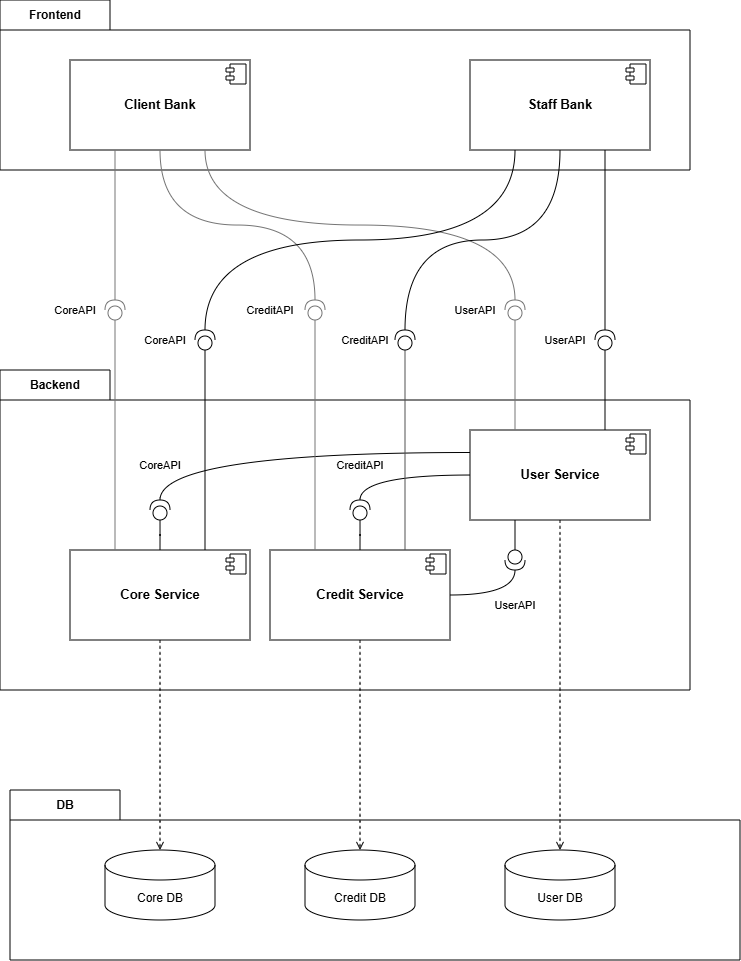

The diagram above was exported from draw.io. Its source (the exported page's mxGraphModel, read from the mxfile embedded in the PNG):
<mxGraphModel dx="1181" dy="654" grid="1" gridSize="10" guides="1" tooltips="1" connect="1" arrows="1" fold="1" page="1" pageScale="1" pageWidth="827" pageHeight="1169" math="0" shadow="0">
  <root>
    <mxCell id="0" />
    <mxCell id="1" parent="0" />
    <mxCell id="dCM_c-TZDFhvc-abCR5k-10" parent="1" style="shape=folder;fontStyle=1;tabWidth=110;tabHeight=30;tabPosition=left;html=1;boundedLbl=1;labelInHeader=1;container=1;collapsible=0;recursiveResize=0;whiteSpace=wrap;" value="Frontend" vertex="1">
      <mxGeometry height="170" width="690" x="780" y="140" as="geometry" />
    </mxCell>
    <mxCell id="qq8P_uzUNVv7Fco2kyEC-23" parent="dCM_c-TZDFhvc-abCR5k-10" style="align=center;overflow=fill;html=1;dropTarget=0;whiteSpace=wrap;fontSize=13;" value="&lt;p style=&quot;margin: 6px 0px 0px;&quot;&gt;&lt;b style=&quot;background-color: transparent; color: light-dark(rgb(0, 0, 0), rgb(255, 255, 255));&quot;&gt;&lt;br&gt;&lt;br&gt;Client Bank&lt;/b&gt;&lt;/p&gt;" vertex="1">
      <mxGeometry height="90" width="180" x="70" y="60" as="geometry" />
    </mxCell>
    <mxCell id="qq8P_uzUNVv7Fco2kyEC-24" parent="qq8P_uzUNVv7Fco2kyEC-23" style="shape=component;jettyWidth=8;jettyHeight=4;" value="" vertex="1">
      <mxGeometry height="20" relative="1" width="20" x="1" as="geometry">
        <mxPoint x="-24" y="4" as="offset" />
      </mxGeometry>
    </mxCell>
    <mxCell id="dCM_c-TZDFhvc-abCR5k-14" parent="dCM_c-TZDFhvc-abCR5k-10" style="align=center;overflow=fill;html=1;dropTarget=0;whiteSpace=wrap;fontSize=13;" value="&lt;p style=&quot;margin: 6px 0px 0px;&quot;&gt;&lt;b style=&quot;background-color: transparent; color: light-dark(rgb(0, 0, 0), rgb(255, 255, 255));&quot;&gt;&lt;br&gt;&lt;br&gt;Staff Bank&lt;/b&gt;&lt;/p&gt;" vertex="1">
      <mxGeometry height="90" width="180" x="470" y="60" as="geometry" />
    </mxCell>
    <mxCell id="dCM_c-TZDFhvc-abCR5k-15" parent="dCM_c-TZDFhvc-abCR5k-14" style="shape=component;jettyWidth=8;jettyHeight=4;" value="" vertex="1">
      <mxGeometry height="20" relative="1" width="20" x="1" as="geometry">
        <mxPoint x="-24" y="4" as="offset" />
      </mxGeometry>
    </mxCell>
    <mxCell id="qq8P_uzUNVv7Fco2kyEC-9" parent="1" style="shape=folder;fontStyle=1;tabWidth=110;tabHeight=30;tabPosition=left;html=1;boundedLbl=1;labelInHeader=1;container=1;collapsible=0;recursiveResize=0;whiteSpace=wrap;" value="Backend" vertex="1">
      <mxGeometry height="320" width="690" x="780" y="510" as="geometry" />
    </mxCell>
    <mxCell id="qq8P_uzUNVv7Fco2kyEC-21" parent="qq8P_uzUNVv7Fco2kyEC-9" style="align=center;overflow=fill;html=1;dropTarget=0;whiteSpace=wrap;fontSize=13;" value="&lt;p style=&quot;margin: 6px 0px 0px;&quot;&gt;&lt;b style=&quot;background-color: transparent; color: light-dark(rgb(0, 0, 0), rgb(255, 255, 255));&quot;&gt;&lt;br&gt;&lt;br&gt;Core Service&lt;/b&gt;&lt;/p&gt;" vertex="1">
      <mxGeometry height="90" width="180" x="70" y="180" as="geometry" />
    </mxCell>
    <mxCell id="qq8P_uzUNVv7Fco2kyEC-22" parent="qq8P_uzUNVv7Fco2kyEC-21" style="shape=component;jettyWidth=8;jettyHeight=4;" value="" vertex="1">
      <mxGeometry height="20" relative="1" width="20" x="1" as="geometry">
        <mxPoint x="-24" y="4" as="offset" />
      </mxGeometry>
    </mxCell>
    <mxCell id="qq8P_uzUNVv7Fco2kyEC-19" parent="qq8P_uzUNVv7Fco2kyEC-9" style="align=center;overflow=fill;html=1;dropTarget=0;whiteSpace=wrap;fontSize=13;" value="&lt;p style=&quot;margin: 6px 0px 0px;&quot;&gt;&lt;b style=&quot;background-color: transparent; color: light-dark(rgb(0, 0, 0), rgb(255, 255, 255));&quot;&gt;&lt;br&gt;&lt;br&gt;Credit Service&lt;/b&gt;&lt;/p&gt;" vertex="1">
      <mxGeometry height="90" width="180" x="270" y="180" as="geometry" />
    </mxCell>
    <mxCell id="qq8P_uzUNVv7Fco2kyEC-20" parent="qq8P_uzUNVv7Fco2kyEC-19" style="shape=component;jettyWidth=8;jettyHeight=4;" value="" vertex="1">
      <mxGeometry height="20" relative="1" width="20" x="1" as="geometry">
        <mxPoint x="-24" y="4" as="offset" />
      </mxGeometry>
    </mxCell>
    <mxCell id="qq8P_uzUNVv7Fco2kyEC-17" parent="qq8P_uzUNVv7Fco2kyEC-9" style="align=center;overflow=fill;html=1;dropTarget=0;whiteSpace=wrap;fontSize=13;" value="&lt;p style=&quot;margin: 6px 0px 0px;&quot;&gt;&lt;b style=&quot;background-color: transparent; color: light-dark(rgb(0, 0, 0), rgb(255, 255, 255));&quot;&gt;&lt;br&gt;&lt;br&gt;User Service&lt;/b&gt;&lt;/p&gt;" vertex="1">
      <mxGeometry height="90" width="180" x="470" y="60" as="geometry" />
    </mxCell>
    <mxCell id="qq8P_uzUNVv7Fco2kyEC-18" parent="qq8P_uzUNVv7Fco2kyEC-17" style="shape=component;jettyWidth=8;jettyHeight=4;" value="" vertex="1">
      <mxGeometry height="20" relative="1" width="20" x="1" as="geometry">
        <mxPoint x="-24" y="4" as="offset" />
      </mxGeometry>
    </mxCell>
    <mxCell id="dCM_c-TZDFhvc-abCR5k-55" edge="1" parent="qq8P_uzUNVv7Fco2kyEC-9" source="dCM_c-TZDFhvc-abCR5k-54" style="edgeStyle=orthogonalEdgeStyle;shape=connector;curved=1;rounded=0;orthogonalLoop=1;jettySize=auto;html=1;entryX=0.5;entryY=0;entryDx=0;entryDy=0;strokeColor=default;align=center;verticalAlign=middle;fontFamily=Helvetica;fontSize=11;fontColor=default;labelBackgroundColor=default;endArrow=none;endFill=0;" target="qq8P_uzUNVv7Fco2kyEC-21">
      <mxGeometry relative="1" as="geometry" />
    </mxCell>
    <mxCell id="dCM_c-TZDFhvc-abCR5k-59" edge="1" parent="qq8P_uzUNVv7Fco2kyEC-9" source="dCM_c-TZDFhvc-abCR5k-54" style="edgeStyle=orthogonalEdgeStyle;shape=connector;curved=1;rounded=0;orthogonalLoop=1;jettySize=auto;html=1;entryX=0;entryY=0.25;entryDx=0;entryDy=0;strokeColor=default;align=center;verticalAlign=middle;fontFamily=Helvetica;fontSize=11;fontColor=default;labelBackgroundColor=default;endArrow=none;endFill=0;exitX=1;exitY=0.5;exitDx=0;exitDy=0;exitPerimeter=0;" target="qq8P_uzUNVv7Fco2kyEC-17">
      <mxGeometry relative="1" as="geometry" />
    </mxCell>
    <mxCell id="dCM_c-TZDFhvc-abCR5k-54" parent="qq8P_uzUNVv7Fco2kyEC-9" style="shape=providedRequiredInterface;html=1;verticalLabelPosition=bottom;sketch=0;fontFamily=Helvetica;fontSize=11;fontColor=default;labelBackgroundColor=default;rotation=-90;strokeColor=light-dark(#000000, #8e8e8e);" value="" vertex="1">
      <mxGeometry height="20" width="20" x="150" y="130" as="geometry" />
    </mxCell>
    <mxCell id="dCM_c-TZDFhvc-abCR5k-58" edge="1" parent="qq8P_uzUNVv7Fco2kyEC-9" source="dCM_c-TZDFhvc-abCR5k-57" style="edgeStyle=orthogonalEdgeStyle;shape=connector;curved=1;rounded=0;orthogonalLoop=1;jettySize=auto;html=1;entryX=0.5;entryY=0;entryDx=0;entryDy=0;strokeColor=default;align=center;verticalAlign=middle;fontFamily=Helvetica;fontSize=11;fontColor=default;labelBackgroundColor=default;endArrow=none;endFill=0;" target="qq8P_uzUNVv7Fco2kyEC-19">
      <mxGeometry relative="1" as="geometry" />
    </mxCell>
    <mxCell id="dCM_c-TZDFhvc-abCR5k-57" parent="qq8P_uzUNVv7Fco2kyEC-9" style="shape=providedRequiredInterface;html=1;verticalLabelPosition=bottom;sketch=0;fontFamily=Helvetica;fontSize=11;fontColor=default;labelBackgroundColor=default;rotation=-90;strokeColor=light-dark(#000000, #8e8e8e);" value="" vertex="1">
      <mxGeometry height="20" width="20" x="350" y="130" as="geometry" />
    </mxCell>
    <mxCell id="dCM_c-TZDFhvc-abCR5k-60" edge="1" parent="qq8P_uzUNVv7Fco2kyEC-9" source="qq8P_uzUNVv7Fco2kyEC-17" style="edgeStyle=orthogonalEdgeStyle;shape=connector;curved=1;rounded=0;orthogonalLoop=1;jettySize=auto;html=1;entryX=1;entryY=0.5;entryDx=0;entryDy=0;entryPerimeter=0;strokeColor=default;align=center;verticalAlign=middle;fontFamily=Helvetica;fontSize=11;fontColor=default;labelBackgroundColor=default;endArrow=none;endFill=0;" target="dCM_c-TZDFhvc-abCR5k-57">
      <mxGeometry relative="1" as="geometry" />
    </mxCell>
    <mxCell id="LaPjr7yLC4Vke3E6hcfO-3" edge="1" parent="qq8P_uzUNVv7Fco2kyEC-9" source="LaPjr7yLC4Vke3E6hcfO-1" style="edgeStyle=orthogonalEdgeStyle;shape=connector;curved=1;rounded=0;orthogonalLoop=1;jettySize=auto;html=1;entryX=1;entryY=0.5;entryDx=0;entryDy=0;strokeColor=default;align=center;verticalAlign=middle;fontFamily=Helvetica;fontSize=11;fontColor=default;labelBackgroundColor=default;endArrow=none;endFill=0;exitX=1;exitY=0.5;exitDx=0;exitDy=0;exitPerimeter=0;" target="qq8P_uzUNVv7Fco2kyEC-19">
      <mxGeometry relative="1" as="geometry" />
    </mxCell>
    <mxCell id="LaPjr7yLC4Vke3E6hcfO-4" edge="1" parent="qq8P_uzUNVv7Fco2kyEC-9" source="LaPjr7yLC4Vke3E6hcfO-1" style="edgeStyle=orthogonalEdgeStyle;shape=connector;curved=1;rounded=0;orthogonalLoop=1;jettySize=auto;html=1;entryX=0.25;entryY=1;entryDx=0;entryDy=0;strokeColor=default;align=center;verticalAlign=middle;fontFamily=Helvetica;fontSize=11;fontColor=default;labelBackgroundColor=default;endArrow=none;endFill=0;exitX=0;exitY=0.5;exitDx=0;exitDy=0;exitPerimeter=0;" target="qq8P_uzUNVv7Fco2kyEC-17">
      <mxGeometry relative="1" as="geometry" />
    </mxCell>
    <mxCell id="LaPjr7yLC4Vke3E6hcfO-1" parent="qq8P_uzUNVv7Fco2kyEC-9" style="shape=providedRequiredInterface;html=1;verticalLabelPosition=bottom;sketch=0;fontFamily=Helvetica;fontSize=11;fontColor=default;labelBackgroundColor=default;rotation=90;strokeColor=light-dark(#000000, #8e8e8e);" value="" vertex="1">
      <mxGeometry height="20" width="20" x="505" y="180" as="geometry" />
    </mxCell>
    <mxCell id="LaPjr7yLC4Vke3E6hcfO-16" parent="qq8P_uzUNVv7Fco2kyEC-9" style="text;html=1;whiteSpace=wrap;strokeColor=none;fillColor=none;align=center;verticalAlign=middle;rounded=0;fontFamily=Helvetica;fontSize=11;fontColor=default;labelBackgroundColor=default;" value="CoreAPI" vertex="1">
      <mxGeometry height="30" width="60" x="130" y="80" as="geometry" />
    </mxCell>
    <mxCell id="LaPjr7yLC4Vke3E6hcfO-22" parent="qq8P_uzUNVv7Fco2kyEC-9" style="text;html=1;whiteSpace=wrap;strokeColor=none;fillColor=none;align=center;verticalAlign=middle;rounded=0;fontFamily=Helvetica;fontSize=11;fontColor=default;labelBackgroundColor=default;" value="CreditAPI" vertex="1">
      <mxGeometry height="30" width="60" x="330" y="80" as="geometry" />
    </mxCell>
    <mxCell id="LaPjr7yLC4Vke3E6hcfO-41" parent="qq8P_uzUNVv7Fco2kyEC-9" style="text;html=1;whiteSpace=wrap;strokeColor=none;fillColor=none;align=center;verticalAlign=middle;rounded=0;fontFamily=Helvetica;fontSize=11;fontColor=default;labelBackgroundColor=default;" value="UserAPI" vertex="1">
      <mxGeometry height="30" width="60" x="485" y="220" as="geometry" />
    </mxCell>
    <mxCell id="qq8P_uzUNVv7Fco2kyEC-12" parent="1" style="shape=folder;fontStyle=1;tabWidth=110;tabHeight=30;tabPosition=left;html=1;boundedLbl=1;labelInHeader=1;container=1;collapsible=0;recursiveResize=0;whiteSpace=wrap;" value="DB" vertex="1">
      <mxGeometry height="170" width="730" x="790" y="930" as="geometry" />
    </mxCell>
    <mxCell id="dCM_c-TZDFhvc-abCR5k-13" parent="qq8P_uzUNVv7Fco2kyEC-12" style="shape=cylinder3;whiteSpace=wrap;html=1;boundedLbl=1;backgroundOutline=1;size=15;" value="Core DB" vertex="1">
      <mxGeometry height="70" width="110" x="95" y="60" as="geometry" />
    </mxCell>
    <mxCell id="dCM_c-TZDFhvc-abCR5k-19" parent="qq8P_uzUNVv7Fco2kyEC-12" style="shape=cylinder3;whiteSpace=wrap;html=1;boundedLbl=1;backgroundOutline=1;size=15;" value="Credit DB" vertex="1">
      <mxGeometry height="70" width="110" x="295" y="60" as="geometry" />
    </mxCell>
    <mxCell id="dCM_c-TZDFhvc-abCR5k-20" parent="qq8P_uzUNVv7Fco2kyEC-12" style="shape=cylinder3;whiteSpace=wrap;html=1;boundedLbl=1;backgroundOutline=1;size=15;" value="User DB" vertex="1">
      <mxGeometry height="70" width="110" x="495" y="60" as="geometry" />
    </mxCell>
    <mxCell id="dCM_c-TZDFhvc-abCR5k-21" edge="1" parent="1" source="qq8P_uzUNVv7Fco2kyEC-19" style="edgeStyle=orthogonalEdgeStyle;rounded=0;orthogonalLoop=1;jettySize=auto;html=1;entryX=0.5;entryY=0;entryDx=0;entryDy=0;entryPerimeter=0;curved=1;dashed=1;endArrow=open;endFill=0;exitX=0.5;exitY=1;exitDx=0;exitDy=0;" target="dCM_c-TZDFhvc-abCR5k-19">
      <mxGeometry relative="1" as="geometry" />
    </mxCell>
    <mxCell id="dCM_c-TZDFhvc-abCR5k-22" edge="1" parent="1" source="qq8P_uzUNVv7Fco2kyEC-21" style="edgeStyle=orthogonalEdgeStyle;shape=connector;curved=1;rounded=0;orthogonalLoop=1;jettySize=auto;html=1;entryX=0.5;entryY=0;entryDx=0;entryDy=0;entryPerimeter=0;dashed=1;strokeColor=default;align=center;verticalAlign=middle;fontFamily=Helvetica;fontSize=11;fontColor=default;labelBackgroundColor=default;endArrow=open;endFill=0;" target="dCM_c-TZDFhvc-abCR5k-13">
      <mxGeometry relative="1" as="geometry" />
    </mxCell>
    <mxCell id="dCM_c-TZDFhvc-abCR5k-24" edge="1" parent="1" source="qq8P_uzUNVv7Fco2kyEC-17" style="edgeStyle=orthogonalEdgeStyle;shape=connector;curved=1;rounded=0;orthogonalLoop=1;jettySize=auto;html=1;entryX=0.5;entryY=0;entryDx=0;entryDy=0;entryPerimeter=0;dashed=1;strokeColor=default;align=center;verticalAlign=middle;fontFamily=Helvetica;fontSize=11;fontColor=default;labelBackgroundColor=default;endArrow=open;endFill=0;exitX=0.5;exitY=1;exitDx=0;exitDy=0;" target="dCM_c-TZDFhvc-abCR5k-20">
      <mxGeometry relative="1" as="geometry" />
    </mxCell>
    <mxCell id="dCM_c-TZDFhvc-abCR5k-31" parent="1" style="shape=providedRequiredInterface;html=1;verticalLabelPosition=bottom;sketch=0;fontFamily=Helvetica;fontSize=11;fontColor=default;labelBackgroundColor=default;rotation=-90;strokeColor=#747474;" value="" vertex="1">
      <mxGeometry height="20" width="20" x="885" y="440" as="geometry" />
    </mxCell>
    <mxCell id="dCM_c-TZDFhvc-abCR5k-32" edge="1" parent="1" source="qq8P_uzUNVv7Fco2kyEC-21" style="edgeStyle=orthogonalEdgeStyle;shape=connector;curved=1;rounded=0;orthogonalLoop=1;jettySize=auto;html=1;entryX=0;entryY=0.5;entryDx=0;entryDy=0;entryPerimeter=0;strokeColor=#747474;align=center;verticalAlign=middle;fontFamily=Helvetica;fontSize=11;fontColor=default;labelBackgroundColor=default;endArrow=none;endFill=0;exitX=0.25;exitY=0;exitDx=0;exitDy=0;" target="dCM_c-TZDFhvc-abCR5k-31">
      <mxGeometry relative="1" as="geometry" />
    </mxCell>
    <mxCell id="dCM_c-TZDFhvc-abCR5k-33" edge="1" parent="1" source="qq8P_uzUNVv7Fco2kyEC-23" style="shape=connector;rounded=0;orthogonalLoop=1;jettySize=auto;html=1;entryX=1;entryY=0.5;entryDx=0;entryDy=0;entryPerimeter=0;strokeColor=#747474;align=center;verticalAlign=middle;fontFamily=Helvetica;fontSize=11;fontColor=default;labelBackgroundColor=default;endArrow=none;endFill=0;exitX=0.25;exitY=1;exitDx=0;exitDy=0;edgeStyle=orthogonalEdgeStyle;elbow=vertical;curved=1;" target="dCM_c-TZDFhvc-abCR5k-31">
      <mxGeometry relative="1" as="geometry" />
    </mxCell>
    <mxCell id="dCM_c-TZDFhvc-abCR5k-38" edge="1" parent="1" source="dCM_c-TZDFhvc-abCR5k-37" style="edgeStyle=orthogonalEdgeStyle;shape=connector;curved=1;rounded=0;orthogonalLoop=1;jettySize=auto;html=1;entryX=0.25;entryY=0;entryDx=0;entryDy=0;strokeColor=#747474;align=center;verticalAlign=middle;fontFamily=Helvetica;fontSize=11;fontColor=default;labelBackgroundColor=default;endArrow=none;endFill=0;" target="qq8P_uzUNVv7Fco2kyEC-19">
      <mxGeometry relative="1" as="geometry" />
    </mxCell>
    <mxCell id="dCM_c-TZDFhvc-abCR5k-39" edge="1" parent="1" source="dCM_c-TZDFhvc-abCR5k-37" style="shape=connector;rounded=0;orthogonalLoop=1;jettySize=auto;html=1;entryX=0.5;entryY=1;entryDx=0;entryDy=0;strokeColor=#747474;align=center;verticalAlign=middle;fontFamily=Helvetica;fontSize=11;fontColor=default;labelBackgroundColor=default;endArrow=none;endFill=0;exitX=1;exitY=0.5;exitDx=0;exitDy=0;exitPerimeter=0;edgeStyle=orthogonalEdgeStyle;elbow=vertical;curved=1;" target="qq8P_uzUNVv7Fco2kyEC-23">
      <mxGeometry relative="1" as="geometry" />
    </mxCell>
    <mxCell id="dCM_c-TZDFhvc-abCR5k-37" parent="1" style="shape=providedRequiredInterface;html=1;verticalLabelPosition=bottom;sketch=0;fontFamily=Helvetica;fontSize=11;fontColor=default;labelBackgroundColor=default;rotation=-90;strokeColor=#747474;" value="" vertex="1">
      <mxGeometry height="20" width="20" x="1085" y="440" as="geometry" />
    </mxCell>
    <mxCell id="dCM_c-TZDFhvc-abCR5k-43" edge="1" parent="1" source="dCM_c-TZDFhvc-abCR5k-42" style="edgeStyle=orthogonalEdgeStyle;shape=connector;curved=1;rounded=0;orthogonalLoop=1;jettySize=auto;html=1;entryX=0.25;entryY=0;entryDx=0;entryDy=0;strokeColor=#747474;align=center;verticalAlign=middle;fontFamily=Helvetica;fontSize=11;fontColor=default;labelBackgroundColor=default;endArrow=none;endFill=0;" target="qq8P_uzUNVv7Fco2kyEC-17">
      <mxGeometry relative="1" as="geometry" />
    </mxCell>
    <mxCell id="dCM_c-TZDFhvc-abCR5k-44" edge="1" parent="1" source="dCM_c-TZDFhvc-abCR5k-42" style="shape=connector;rounded=0;orthogonalLoop=1;jettySize=auto;html=1;entryX=0.75;entryY=1;entryDx=0;entryDy=0;strokeColor=#747474;align=center;verticalAlign=middle;fontFamily=Helvetica;fontSize=11;fontColor=default;labelBackgroundColor=default;endArrow=none;endFill=0;exitX=1;exitY=0.5;exitDx=0;exitDy=0;exitPerimeter=0;edgeStyle=orthogonalEdgeStyle;elbow=vertical;curved=1;" target="qq8P_uzUNVv7Fco2kyEC-23">
      <mxGeometry relative="1" as="geometry" />
    </mxCell>
    <mxCell id="dCM_c-TZDFhvc-abCR5k-42" parent="1" style="shape=providedRequiredInterface;html=1;verticalLabelPosition=bottom;sketch=0;fontFamily=Helvetica;fontSize=11;fontColor=default;labelBackgroundColor=default;rotation=-90;strokeColor=#747474;" value="" vertex="1">
      <mxGeometry height="20" width="20" x="1285" y="440" as="geometry" />
    </mxCell>
    <mxCell id="dCM_c-TZDFhvc-abCR5k-46" edge="1" parent="1" source="dCM_c-TZDFhvc-abCR5k-45" style="edgeStyle=orthogonalEdgeStyle;shape=connector;curved=1;rounded=0;orthogonalLoop=1;jettySize=auto;html=1;strokeColor=default;align=center;verticalAlign=middle;fontFamily=Helvetica;fontSize=11;fontColor=default;labelBackgroundColor=default;endArrow=none;endFill=0;exitX=0;exitY=0.5;exitDx=0;exitDy=0;exitPerimeter=0;entryX=0.75;entryY=0;entryDx=0;entryDy=0;" target="qq8P_uzUNVv7Fco2kyEC-21">
      <mxGeometry relative="1" as="geometry">
        <mxPoint x="925" y="690" as="targetPoint" />
      </mxGeometry>
    </mxCell>
    <mxCell id="dCM_c-TZDFhvc-abCR5k-45" parent="1" style="shape=providedRequiredInterface;html=1;verticalLabelPosition=bottom;sketch=0;fontFamily=Helvetica;fontSize=11;fontColor=default;labelBackgroundColor=default;rotation=-90;" value="" vertex="1">
      <mxGeometry height="20" width="20" x="975" y="470" as="geometry" />
    </mxCell>
    <mxCell id="dCM_c-TZDFhvc-abCR5k-48" edge="1" parent="1" source="dCM_c-TZDFhvc-abCR5k-47" style="edgeStyle=orthogonalEdgeStyle;shape=connector;curved=1;rounded=0;orthogonalLoop=1;jettySize=auto;html=1;entryX=0.75;entryY=0;entryDx=0;entryDy=0;strokeColor=#505050;align=center;verticalAlign=middle;fontFamily=Helvetica;fontSize=11;fontColor=default;labelBackgroundColor=default;endArrow=none;endFill=0;" target="qq8P_uzUNVv7Fco2kyEC-19">
      <mxGeometry relative="1" as="geometry" />
    </mxCell>
    <mxCell id="dCM_c-TZDFhvc-abCR5k-47" parent="1" style="shape=providedRequiredInterface;html=1;verticalLabelPosition=bottom;sketch=0;fontFamily=Helvetica;fontSize=11;fontColor=default;labelBackgroundColor=default;rotation=-90;" value="" vertex="1">
      <mxGeometry height="20" width="20" x="1175" y="470" as="geometry" />
    </mxCell>
    <mxCell id="dCM_c-TZDFhvc-abCR5k-50" edge="1" parent="1" source="dCM_c-TZDFhvc-abCR5k-49" style="edgeStyle=orthogonalEdgeStyle;shape=connector;curved=1;rounded=0;orthogonalLoop=1;jettySize=auto;html=1;entryX=0.75;entryY=0;entryDx=0;entryDy=0;strokeColor=default;align=center;verticalAlign=middle;fontFamily=Helvetica;fontSize=11;fontColor=default;labelBackgroundColor=default;endArrow=none;endFill=0;" target="qq8P_uzUNVv7Fco2kyEC-17">
      <mxGeometry relative="1" as="geometry" />
    </mxCell>
    <mxCell id="dCM_c-TZDFhvc-abCR5k-53" edge="1" parent="1" source="dCM_c-TZDFhvc-abCR5k-49" style="edgeStyle=orthogonalEdgeStyle;curved=1;rounded=0;orthogonalLoop=1;jettySize=auto;html=1;entryX=0.75;entryY=1;entryDx=0;entryDy=0;strokeColor=default;align=center;verticalAlign=middle;fontFamily=Helvetica;fontSize=11;fontColor=default;labelBackgroundColor=default;endArrow=none;endFill=0;flowAnimation=0;" target="dCM_c-TZDFhvc-abCR5k-14">
      <mxGeometry relative="1" as="geometry" />
    </mxCell>
    <mxCell id="dCM_c-TZDFhvc-abCR5k-49" parent="1" style="shape=providedRequiredInterface;html=1;verticalLabelPosition=bottom;sketch=0;fontFamily=Helvetica;fontSize=11;fontColor=default;labelBackgroundColor=default;rotation=-90;" value="" vertex="1">
      <mxGeometry height="20" width="20" x="1375" y="470" as="geometry" />
    </mxCell>
    <mxCell id="dCM_c-TZDFhvc-abCR5k-52" edge="1" parent="1" source="dCM_c-TZDFhvc-abCR5k-47" style="edgeStyle=orthogonalEdgeStyle;curved=1;rounded=0;orthogonalLoop=1;jettySize=auto;html=1;entryX=0.5;entryY=1;entryDx=0;entryDy=0;strokeColor=default;align=center;verticalAlign=middle;fontFamily=Helvetica;fontSize=11;fontColor=default;labelBackgroundColor=default;endArrow=none;endFill=0;exitX=1;exitY=0.5;exitDx=0;exitDy=0;exitPerimeter=0;flowAnimation=0;" target="dCM_c-TZDFhvc-abCR5k-14">
      <mxGeometry relative="1" as="geometry" />
    </mxCell>
    <mxCell id="dCM_c-TZDFhvc-abCR5k-51" edge="1" parent="1" source="dCM_c-TZDFhvc-abCR5k-45" style="edgeStyle=orthogonalEdgeStyle;curved=1;rounded=0;orthogonalLoop=1;jettySize=auto;html=1;entryX=0.25;entryY=1;entryDx=0;entryDy=0;strokeColor=default;align=center;verticalAlign=middle;fontFamily=Helvetica;fontSize=11;fontColor=default;labelBackgroundColor=default;endArrow=none;endFill=0;exitX=1;exitY=0.5;exitDx=0;exitDy=0;exitPerimeter=0;flowAnimation=0;" target="dCM_c-TZDFhvc-abCR5k-14">
      <mxGeometry relative="1" as="geometry" />
    </mxCell>
    <mxCell id="LaPjr7yLC4Vke3E6hcfO-14" parent="1" style="text;html=1;whiteSpace=wrap;strokeColor=none;fillColor=none;align=center;verticalAlign=middle;rounded=0;fontFamily=Helvetica;fontSize=11;fontColor=default;labelBackgroundColor=default;" value="CoreAPI" vertex="1">
      <mxGeometry height="30" width="60" x="825" y="435" as="geometry" />
    </mxCell>
    <mxCell id="LaPjr7yLC4Vke3E6hcfO-15" parent="1" style="text;html=1;whiteSpace=wrap;strokeColor=none;fillColor=none;align=center;verticalAlign=middle;rounded=0;fontFamily=Helvetica;fontSize=11;fontColor=default;labelBackgroundColor=default;" value="CoreAPI" vertex="1">
      <mxGeometry height="30" width="60" x="915" y="465" as="geometry" />
    </mxCell>
    <mxCell id="LaPjr7yLC4Vke3E6hcfO-18" parent="1" style="text;html=1;whiteSpace=wrap;strokeColor=none;fillColor=none;align=center;verticalAlign=middle;rounded=0;fontFamily=Helvetica;fontSize=11;fontColor=default;labelBackgroundColor=default;" value="CreditAPI" vertex="1">
      <mxGeometry height="30" width="60" x="1020" y="435" as="geometry" />
    </mxCell>
    <mxCell id="LaPjr7yLC4Vke3E6hcfO-19" parent="1" style="text;html=1;whiteSpace=wrap;strokeColor=none;fillColor=none;align=center;verticalAlign=middle;rounded=0;fontFamily=Helvetica;fontSize=11;fontColor=default;labelBackgroundColor=default;" value="CreditAPI" vertex="1">
      <mxGeometry height="30" width="60" x="1115" y="465" as="geometry" />
    </mxCell>
    <mxCell id="LaPjr7yLC4Vke3E6hcfO-20" parent="1" style="text;html=1;whiteSpace=wrap;strokeColor=none;fillColor=none;align=center;verticalAlign=middle;rounded=0;fontFamily=Helvetica;fontSize=11;fontColor=default;labelBackgroundColor=default;" value="UserAPI" vertex="1">
      <mxGeometry height="30" width="60" x="1225" y="435" as="geometry" />
    </mxCell>
    <mxCell id="LaPjr7yLC4Vke3E6hcfO-21" parent="1" style="text;html=1;whiteSpace=wrap;strokeColor=none;fillColor=none;align=center;verticalAlign=middle;rounded=0;fontFamily=Helvetica;fontSize=11;fontColor=default;labelBackgroundColor=default;" value="UserAPI" vertex="1">
      <mxGeometry height="30" width="60" x="1315" y="465" as="geometry" />
    </mxCell>
  </root>
</mxGraphModel>